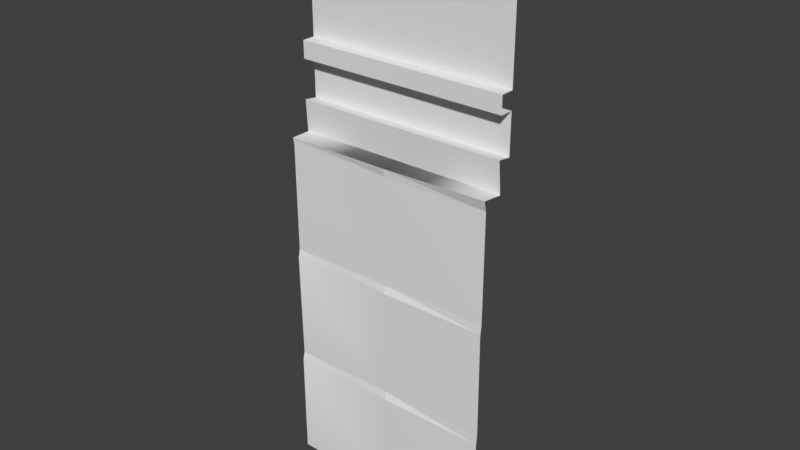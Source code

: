 # Source: Wall_Large1.blend  (saved by Blender 2.78.0; exported with 4.5.12 LTS)
import bpy
from mathutils import Matrix  # noqa: F401  (used for matrix-valued properties, if any)

bpy.ops.wm.read_factory_settings(use_empty=True)
scene = bpy.context.scene
scene.name = 'Scene'

# ---- collections
col_collection_1 = bpy.data.collections.new('Collection 1'); scene.collection.children.link(col_collection_1)

# ---- world
world_world = bpy.data.worlds.new('World'); scene.world = world_world
world_world.color = (0.05088, 0.05088, 0.05088)
world_world.use_sun_shadow = False
world_world.sun_shadow_jitter_overblur = 0.0
world_world.cycles.sampling_method = 'MANUAL'

# ---- meshes
me_scene_007 = bpy.data.meshes.new('Scene.007')
me_scene_007.from_pydata([(-196.8, 649.6, 2.445), (-196.8, 649.6, 39.57), (3.292, 649.6, 39.57), (203.4, 654.3, 40.86), (203.4, 649.6, 1.307), (3.292, 634.7, 37.1), (-196.8, 634.7, 37.1), (203.3, 435.2, 36.63), (-196.8, 1012.0, -18.85), (-110.3, 812.1, -18.85), (-128.0, 812.1, -18.85), (203.3, 812.1, -18.85), (89.79, 812.1, -18.85), (72.17, 812.1, -18.85), (3.222, 649.6, 1.307), (-196.8, 780.0, -18.85), (3.19, 705.0, -18.85), (-196.8, 705.0, -18.85), (3.19, 780.0, -18.85), (-196.8, 1043.0, -18.85), (-196.8, 1043.0, -43.34), (-196.8, 1062.0, -18.85), (-196.8, 1062.0, -43.34), (-196.8, 1042.0, 7.368), (-196.8, 1012.0, 2.445), (3.223, 1043.0, -18.85), (3.223, 1012.0, 2.445), (3.19, 1012.0, -18.85), (-196.8, 780.0, 5.342), (-196.8, 812.1, 5.342), (-196.8, 812.1, -18.85), (-196.8, 708.4, 5.578), (-152.7, 649.6, 2.445), (3.19, 812.1, -18.85), (-38.67, 1043.0, -43.34), (-97.8, 1043.0, -43.34), (-73.8, 1043.0, -43.34), (3.223, 1063.0, -46.33), (203.4, 709.2, 6.899), (203.3, 705.0, -18.85), (203.3, 780.0, -18.85), (3.292, 1043.0, -43.34), (3.292, 1062.0, -18.85), (3.292, 1042.0, 7.368), (203.4, 1063.0, -15.59), (203.4, 1043.0, -18.85), (203.4, 1012.0, 2.445), (203.3, 1012.0, -18.85), (203.4, 780.0, 6.518), (3.292, 780.0, 5.342), (3.292, 812.1, 5.342), (203.4, 812.1, 6.518), (3.292, 708.4, 5.578), (47.45, 649.6, 2.445), (203.4, 1043.0, 8.643), (161.5, 1043.0, -43.34), (102.3, 1043.0, -43.34), (126.3, 1043.0, -43.34), (203.4, 1063.0, -46.33), (203.3, 635.2, 36.63), (-196.8, 433.7, 35.9), (-196.8, 418.7, 39.46), (3.292, 433.7, 35.9), (3.292, 418.7, 39.46), (203.3, 419.2, 38.98), (-196.8, 216.1, 35.9), (3.292, 216.1, 35.9), (203.4, 220.7, 37.19), (-196.8, 201.1, 39.46), (3.292, 201.1, 39.46), (203.3, 201.6, 38.98), (-196.8, 1.605, 38.98), (203.3, 1.605, 38.98), (3.258, 1.605, 38.98)], [(53, 14), (32, 0)], [(2, 14, 0, 1), (1, 5, 2), (1, 6, 5), (3, 4, 14, 2), (2, 59, 3), (2, 5, 59), (7, 5, 62), (6, 62, 5), (7, 59, 5), (6, 60, 62), (8, 9, 33), (9, 8, 10), (10, 8, 30), (8, 33, 27), (27, 12, 11), (12, 27, 13), (13, 27, 33), (27, 11, 47), (14, 52, 31, 0), (15, 17, 16), (15, 16, 18), (21, 25, 42), (21, 19, 25), (8, 26, 24), (8, 27, 26), (49, 29, 28), (49, 50, 29), (52, 17, 31), (52, 16, 17), (6, 1, 0), (9, 50, 33), (50, 9, 10), (50, 10, 30), (50, 30, 29), (18, 28, 15), (18, 49, 28), (19, 43, 25), (19, 23, 43), (23, 26, 43), (23, 24, 26), (34, 20, 35), (34, 35, 36), (22, 42, 37), (22, 21, 42), (4, 38, 52, 14), (18, 16, 39), (18, 39, 40), (42, 45, 44), (42, 25, 45), (27, 46, 26), (27, 47, 46), (48, 50, 49), (48, 51, 50), (38, 16, 52), (38, 39, 16), (5, 2, 14), (12, 51, 11), (51, 12, 13), (51, 13, 33), (51, 33, 50), (40, 49, 18), (40, 48, 49), (25, 54, 45), (25, 43, 54), (43, 46, 54), (43, 26, 46), (55, 41, 56), (55, 56, 57), (37, 44, 58), (37, 42, 44), (60, 63, 62), (60, 61, 63), (62, 64, 7), (62, 63, 64), (67, 63, 66), (61, 66, 63), (67, 64, 63), (61, 65, 66), (65, 69, 66), (65, 68, 69), (66, 70, 67), (66, 69, 70), (72, 69, 73), (68, 73, 69), (72, 70, 69), (68, 71, 73)])
me_scene_007.polygons.foreach_set('use_smooth', [1, 1, 1, 1, 1, 1, 0, 1, 0, 1, 1, 1, 1, 1, 1, 1, 1, 1, 1, 1, 1, 1, 1, 1, 1, 1, 1, 1, 1, 1, 1, 1, 1, 1, 1, 1, 1, 1, 1, 1, 1, 1, 1, 1, 1, 1, 1, 1, 1, 1, 1, 1, 1, 1, 1, 1, 1, 1, 1, 1, 1, 1, 1, 1, 1, 1, 1, 1, 1, 1, 1, 1, 1, 1, 0, 1, 0, 1, 1, 1, 1, 1, 0, 1, 0, 1])
_k = set([(0, 1), (0, 6), (0, 14), (0, 31), (0, 32), (1, 2), (1, 5), (1, 6), (2, 3), (2, 5), (2, 59), (3, 59), (4, 14), (4, 38), (5, 14), (7, 62), (7, 64), (8, 24), (8, 27), (9, 10), (9, 33), (10, 30), (11, 12), (11, 51), (12, 13), (13, 33), (14, 52), (14, 53), (15, 18), (15, 28), (16, 17), (16, 39), (16, 52), (17, 31), (18, 40), (18, 49), (19, 21), (19, 23), (19, 25), (20, 35), (21, 22), (21, 42), (22, 37), (23, 24), (23, 43), (24, 26), (25, 42), (25, 43), (25, 45), (26, 27), (26, 43), (26, 46), (27, 47), (28, 29), (28, 49), (29, 30), (29, 50), (31, 52), (33, 50), (34, 35), (37, 42), (37, 58), (38, 39), (38, 52), (40, 48), (41, 56), (42, 44), (43, 54), (44, 45), (44, 58), (45, 54), (46, 47), (46, 54), (48, 49), (48, 51), (49, 50), (50, 51), (55, 56), (60, 61), (60, 62), (60, 63), (62, 63), (62, 64), (65, 66), (65, 68), (65, 69), (66, 67), (66, 69), (66, 70), (67, 70), (71, 73), (72, 73)])
me_scene_007.attributes.new('sharp_edge', 'BOOLEAN', 'EDGE').data.foreach_set('value', [ (min(e.vertices), max(e.vertices)) in _k for e in me_scene_007.edges])
_uv = me_scene_007.uv_layers.new(name='UVSet0')
_uv.uv.foreach_set('vector', [0.7899, 0.04367, 0.7774, 0.04366, 0.7774, 0.1162, 0.7899, 0.1162, 0.7899, 0.1162, 0.7954, 0.04367, 0.7899, 0.04367, 0.7899, 0.1162, 0.7954, 0.1162, 0.7954, 0.04367, 0.7899, 0.04367, 0.7774, 0.04366, 0.7774, 0.1162, 0.7899, 0.1162, 0.7899, 0.1162, 0.7954, 0.04367, 0.7899, 0.04367, 0.7899, 0.1162, 0.7954, 0.1162, 0.7954, 0.04367, 0.7492, 0.6262, 0.6255, 0.7496, 0.6255, 0.6262, 0.6259, 0.7496, 0.7497, 0.6262, 0.7498, 0.7496, 0.7492, 0.6262, 0.7492, 0.7499, 0.6255, 0.7496, 0.6259, 0.7496, 0.626, 0.6262, 0.7497, 0.6262, 0.6251, 0.7497, 0.6791, 0.6253, 0.7501, 0.6253, 0.6791, 0.6253, 0.6251, 0.7497, 0.6681, 0.6253, 0.6681, 0.6253, 0.6251, 0.7497, 0.6251, 0.6252, 0.6251, 0.7497, 0.7501, 0.6253, 0.7501, 0.7497, 0.6251, 0.7497, 0.6791, 0.6253, 0.7501, 0.6253, 0.6791, 0.6253, 0.6251, 0.7497, 0.6681, 0.6253, 0.6681, 0.6253, 0.6251, 0.7497, 0.6251, 0.6252, 0.6251, 0.7497, 0.7501, 0.6253, 0.7501, 0.7497, 0.7962, 0.002276, 0.7962, 0.02133, 0.8745, 0.02133, 0.8745, 0.002276, 0.9212, 0.05457, 0.9212, 0.02966, 0.9995, 0.02966, 0.9212, 0.05457, 0.9995, 0.02966, 0.9995, 0.05457, 0.8745, 0.08959, 0.7962, 0.09607, 0.7962, 0.08959, 0.8745, 0.08959, 0.8746, 0.09607, 0.7962, 0.09607, 0.8746, 0.1234, 0.7962, 0.115, 0.8746, 0.115, 0.8746, 0.1234, 0.7962, 0.1234, 0.7962, 0.115, 0.768, 0.1164, 0.7588, 0.04383, 0.768, 0.04383, 0.768, 0.1164, 0.7588, 0.1164, 0.7588, 0.04383, 0.7962, 0.02133, 0.8745, 0.02966, 0.8745, 0.02133, 0.7962, 0.02133, 0.7962, 0.02966, 0.8745, 0.02966, 0.7899, 0.03824, 0.7899, 0.04367, 0.7774, 0.04367, 0.751, 0.07519, 0.7588, 0.1164, 0.751, 0.1164, 0.7588, 0.1164, 0.751, 0.07519, 0.751, 0.0688, 0.7588, 0.1164, 0.751, 0.0688, 0.751, 0.04383, 0.7588, 0.1164, 0.751, 0.04383, 0.7588, 0.04383, 0.7757, 0.1164, 0.768, 0.04383, 0.7757, 0.04383, 0.7757, 0.1164, 0.768, 0.1164, 0.768, 0.04383, 0.8746, 0.09607, 0.7962, 0.1045, 0.7962, 0.09607, 0.8746, 0.09607, 0.8746, 0.1045, 0.7962, 0.1045, 0.8746, 0.1045, 0.7962, 0.115, 0.7962, 0.1045, 0.8746, 0.1045, 0.8746, 0.115, 0.7962, 0.115, 0.8126, 0.07353, 0.8745, 0.07353, 0.8358, 0.07353, 0.8126, 0.07353, 0.8358, 0.07353, 0.8264, 0.07353, 0.8745, 0.08001, 0.7962, 0.08959, 0.7962, 0.08001, 0.8745, 0.08001, 0.8745, 0.08959, 0.7962, 0.08959, 0.7962, 0.002276, 0.7962, 0.02133, 0.8745, 0.02133, 0.8745, 0.002276, 0.7961, 0.05457, 0.7961, 0.02966, 0.8744, 0.02966, 0.7961, 0.05457, 0.8744, 0.02966, 0.8744, 0.05457, 0.8745, 0.08959, 0.7962, 0.09607, 0.7962, 0.08959, 0.8745, 0.08959, 0.8746, 0.09607, 0.7962, 0.09607, 0.8746, 0.1234, 0.7962, 0.115, 0.8746, 0.115, 0.8746, 0.1234, 0.7962, 0.1234, 0.7962, 0.115, 0.768, 0.1164, 0.7588, 0.04383, 0.768, 0.04383, 0.768, 0.1164, 0.7588, 0.1164, 0.7588, 0.04383, 0.7962, 0.02133, 0.8745, 0.02966, 0.8745, 0.02133, 0.7962, 0.02133, 0.7962, 0.02966, 0.8745, 0.02966, 0.7899, 0.03824, 0.7899, 0.04367, 0.7774, 0.04367, 0.751, 0.07519, 0.7588, 0.1164, 0.751, 0.1164, 0.7588, 0.1164, 0.751, 0.07519, 0.751, 0.0688, 0.7588, 0.1164, 0.751, 0.0688, 0.751, 0.04383, 0.7588, 0.1164, 0.751, 0.04383, 0.7588, 0.04383, 0.7757, 0.1164, 0.768, 0.04383, 0.7757, 0.04383, 0.7757, 0.1164, 0.768, 0.1164, 0.768, 0.04383, 0.8746, 0.09607, 0.7962, 0.1045, 0.7962, 0.09607, 0.8746, 0.09607, 0.8746, 0.1045, 0.7962, 0.1045, 0.8746, 0.1045, 0.7962, 0.115, 0.7962, 0.1045, 0.8746, 0.1045, 0.8746, 0.115, 0.7962, 0.115, 0.8126, 0.07353, 0.8745, 0.07353, 0.8358, 0.07353, 0.8126, 0.07353, 0.8358, 0.07353, 0.8264, 0.07353, 0.8745, 0.08001, 0.7962, 0.08959, 0.7962, 0.08001, 0.8745, 0.08001, 0.8745, 0.08959, 0.7962, 0.08959, 0.7899, 0.1162, 0.7954, 0.04367, 0.7899, 0.04367, 0.7899, 0.1162, 0.7954, 0.1162, 0.7954, 0.04367, 0.7899, 0.1162, 0.7954, 0.04367, 0.7899, 0.04367, 0.7899, 0.1162, 0.7954, 0.1162, 0.7954, 0.04367, 0.7492, 0.6262, 0.6255, 0.7496, 0.6255, 0.6262, 0.6259, 0.7496, 0.7497, 0.6262, 0.7498, 0.7496, 0.7492, 0.6262, 0.7492, 0.7499, 0.6255, 0.7496, 0.6259, 0.7496, 0.626, 0.6262, 0.7497, 0.6262, 0.7899, 0.1162, 0.7954, 0.04367, 0.7899, 0.04367, 0.7899, 0.1162, 0.7954, 0.1162, 0.7954, 0.04367, 0.7899, 0.1162, 0.7954, 0.04367, 0.7899, 0.04367, 0.7899, 0.1162, 0.7954, 0.1162, 0.7954, 0.04367, 0.7492, 0.6262, 0.6255, 0.7496, 0.6255, 0.6262, 0.6259, 0.7496, 0.7497, 0.6262, 0.7498, 0.7496, 0.7492, 0.6262, 0.7492, 0.7499, 0.6255, 0.7496, 0.6259, 0.7496, 0.626, 0.6262, 0.7497, 0.6262])
me_scene_007.use_remesh_preserve_volume = False
me_scene_007.use_remesh_preserve_attributes = False
me_scene_007.use_mirror_vertex_groups = False
me_scene_007.update()
me_scene_007.normals_split_custom_set([tuple(v) for v in zip(*[iter([-0.0173, 0.9991, -0.03926, -0.0364, 0.9993, 0.002282, 0.01363, 0.9984, 0.05555, 0.01182, 0.998, -0.06184, -0.005807, -0.2326, 0.9726, -0.005371, -0.2326, 0.9726, -0.005407, -0.2326, 0.9726, 0.006899, -0.0712, 0.9974, 0.01295, 0.003687, 0.9999, -0.03634, 0.01511, 0.9992, 0.01178, 0.9983, -0.05782, -0.02583, 0.9975, -0.06566, -0.009297, 0.9997, -0.02282, 0.027, 0.9967, -0.07662, -0.006493, -0.2847, 0.9586, -0.006544, -0.2847, 0.9586, -0.006665, -0.2847, 0.9586, 0.009515, -0.07118, 0.9974, 0.009454, -0.07118, 0.9974, 0.009547, -0.07118, 0.9974, -0.003596, -0.00599, 1.0, -0.003596, -0.00599, 1.0, -0.003596, -0.00599, 1.0, 0.01295, 0.003687, 0.9999, 0.0, -0.00599, 1.0, -0.03634, 0.01511, 0.9992, 0.002377, -1.146e-07, 1.0, 0.002377, -1.146e-07, 1.0, 0.002377, -1.146e-07, 1.0, 0.01295, 0.003687, 0.9999, 0.0, -0.00599, 1.0, 0.0, -0.00599, 1.0, 2.61e-07, 1.474e-07, 1.0, 5.437e-07, 4.064e-07, 1.0, -3.789e-07, 1.996e-08, 1.0, 5.437e-07, 4.064e-07, 1.0, 2.61e-07, 1.474e-07, 1.0, 5.314e-07, 3.868e-07, 1.0, 5.314e-07, 3.868e-07, 1.0, 2.61e-07, 1.474e-07, 1.0, 4.966e-07, 4.006e-07, 1.0, 2.61e-07, 1.474e-07, 1.0, -3.789e-07, 1.996e-08, 1.0, -3.049e-08, -3.787e-08, 1.0, -3.049e-08, -3.787e-08, 1.0, 5.437e-07, 4.068e-07, 1.0, 2.687e-07, 1.544e-07, 1.0, 5.437e-07, 4.068e-07, 1.0, -3.049e-08, -3.787e-08, 1.0, -6.915e-08, 1.84e-07, 1.0, -6.915e-08, 1.84e-07, 1.0, -3.049e-08, -3.787e-08, 1.0, -3.789e-07, 1.996e-08, 1.0, -3.049e-08, -3.787e-08, 1.0, 2.687e-07, 1.544e-07, 1.0, 0.0, -1.145e-07, 1.0, 0.003028, -0.06229, 0.9981, 0.003154, -0.06187, 0.9981, 0.002676, -0.06348, 0.998, 0.001801, -0.06331, 0.998, 9.702e-07, 9.732e-08, 1.0, 1.103e-06, 4.574e-07, 1.0, 3.268e-07, -9.381e-07, 1.0, 9.702e-07, 9.732e-08, 1.0, 3.268e-07, -9.381e-07, 1.0, 2.602e-07, -1.118e-06, 1.0, -0.007021, -0.07188, 0.9974, 0.006832, 0.0684, 0.9976, 0.007914, 0.07785, 0.9969, -0.007021, -0.07188, 0.9974, -0.007984, -0.08178, 0.9966, 0.006832, 0.0684, 0.9976, -1.427e-12, -1.0, 5.965e-07, -1.034e-13, -1.0, 8.248e-06, -1.53e-12, -1.0, 0.0, -1.427e-12, -1.0, 5.965e-07, 0.0, -1.0, 8.846e-06, -1.034e-13, -1.0, 8.248e-06, 0.0, -4.749e-07, 1.0, 0.0, -4.749e-07, 1.0, 0.0, -4.749e-07, 1.0, 0.0, -4.749e-07, 1.0, 0.0, -4.749e-07, 1.0, 0.0, -4.749e-07, 1.0, -0.001626, 0.9921, -0.1254, 0.001668, 0.9886, -0.1506, 0.001994, 0.9882, -0.1531, -0.001626, 0.9921, -0.1254, -0.001939, 0.9924, -0.1229, 0.001668, 0.9886, -0.1506, -1.0, -0.001364, -0.0005897, -1.0, 0.0, 0.0, -1.0, -0.001364, -0.0005897, -2.219e-12, 1.0, 3.765e-06, -3.505e-08, 1.0, -7.211e-06, -2.713e-12, 1.0, -7.622e-06, -3.505e-08, 1.0, -7.211e-06, -2.219e-12, 1.0, 3.765e-06, -8.352e-07, 1.0, -8.573e-06, -3.505e-08, 1.0, -7.211e-06, -8.352e-07, 1.0, -8.573e-06, -6.783e-08, 1.0, -4.552e-06, -3.505e-08, 1.0, -7.211e-06, -6.783e-08, 1.0, -4.552e-06, 0.0, 1.0, -4.151e-06, 6.994e-08, -1.0, 5.626e-07, 8.453e-07, -1.0, 6.799e-06, 9.155e-07, -1.0, 7.364e-06, 6.994e-08, -1.0, 5.626e-07, 0.0, -1.0, 0.0, 8.453e-07, -1.0, 6.799e-06, 0.001155, 1.0, 0.008542, -0.001054, 0.9997, 0.02493, -0.001302, 0.9996, 0.02659, 0.001155, 1.0, 0.008542, 0.001384, 1.0, 0.006832, -0.001054, 0.9997, 0.02493, -0.002343, -0.176, 0.9844, 0.002313, -0.1462, 0.9893, 0.00289, -0.1426, 0.9898, -0.002343, -0.176, 0.9844, -0.002905, -0.1797, 0.9837, 0.002313, -0.1462, 0.9893, 0.0, 0.0, -1.0, 0.0, 0.0, -1.0, 4.788e-05, -1.0, -0.009252, 4.767e-05, 1.0, 0.009252, -4.796e-05, 1.0, 0.009252, 4.788e-05, 1.0, 0.009252, -0.0002768, 1.0, 0.002256, -0.002962, 0.9997, 0.0242, -0.003211, 0.9997, 0.02624, -0.0002768, 1.0, 0.002256, 0.0, 1.0, -6.377e-06, -0.002962, 0.9997, 0.0242, -0.002928, -0.08247, 0.9966, -0.002804, -0.08205, 0.9966, -0.003278, -0.08365, 0.9965, -0.004154, -0.08349, 0.9965, 2.602e-07, -1.118e-06, 1.0, 3.268e-07, -9.381e-07, 1.0, 0.0, -1.118e-06, 1.0, 2.602e-07, -1.118e-06, 1.0, 0.0, -1.118e-06, 1.0, 0.0, -1.118e-06, 1.0, -0.008229, -0.08174, 0.9966, -0.007978, -0.08179, 0.9966, -0.007977, -0.08179, 0.9966, -0.008229, -0.08174, 0.9966, -0.008087, -0.08177, 0.9966, -0.007978, -0.08179, 0.9966, 0.0, -1.0, 6.939e-06, 0.0, -1.0, 1.901e-06, 0.0, -1.0, 7.333e-06, 0.0, -1.0, 6.939e-06, 0.0, -1.0, 1.507e-06, 0.0, -1.0, 1.901e-06, -0.005878, -4.821e-08, 1.0, -0.005878, -4.275e-07, 1.0, -0.005878, -4.757e-07, 1.0, -0.005878, -4.821e-08, 1.0, -0.005878, 0.0, 1.0, -0.005878, -4.275e-07, 1.0, -0.00195, 0.989, -0.1477, -0.001271, 0.9883, -0.1526, -0.001257, 0.9882, -0.1531, -0.00195, 0.989, -0.1477, -0.001978, 0.9891, -0.1471, -0.001271, 0.9883, -0.1526, -1.0, -0.00167, 0.001247, -1.0, -0.0003013, 0.001826, -1.0, -0.00167, 0.001248, -5.294e-12, 1.0, 3.064e-06, -6.806e-08, 1.0, -1.284e-05, -6.467e-12, 1.0, -1.427e-05, -6.806e-08, 1.0, -1.284e-05, -5.294e-12, 1.0, 3.064e-06, 1.093e-11, 1.0, -3.928e-06, -6.806e-08, 1.0, -1.284e-05, 1.093e-11, 1.0, -3.928e-06, -8.143e-07, 1.0, -5.288e-06, -6.806e-08, 1.0, -1.284e-05, -8.143e-07, 1.0, -5.288e-06, -8.856e-07, 1.0, -5.36e-06, 5.373e-07, -1.0, -1.522e-07, 4.645e-08, -1.0, -1.83e-06, 0.0, -1.0, -1.989e-06, 5.373e-07, -1.0, -1.522e-07, 5.819e-07, -1.0, 0.0, 4.645e-08, -1.0, -1.83e-06, -0.001328, 1.0, 0.00682, -0.001323, 1.0, 0.006823, -0.001325, 1.0, 0.006835, -0.001328, 1.0, 0.00682, -0.001348, 1.0, 0.006835, -0.001323, 1.0, 0.006823, -0.002935, -0.1796, 0.9837, -0.002904, -0.1797, 0.9837, -0.002904, -0.1797, 0.9837, -0.002935, -0.1796, 0.9837, -0.00292, -0.1797, 0.9837, -0.002904, -0.1797, 0.9837, 0.0, 0.0, -1.0, 0.0, 0.0, -1.0, 4.788e-05, -1.0, -0.009252, 4.767e-05, 1.0, 0.009252, -4.796e-05, 1.0, 0.009252, 4.788e-05, 1.0, 0.009252, -0.003641, 0.9997, 0.02369, -0.0003531, 1.0, 0.002288, 0.0, 1.0, -1.016e-05, -0.003641, 0.9997, 0.02369, -0.004032, 0.9996, 0.02624, -0.0003531, 1.0, 0.002288, -0.005864, 0.1614, 0.9869, -0.005422, 0.1613, 0.9869, -0.005407, 0.1613, 0.9869, 0.006965, 0.3198, 0.9475, 0.01413, 0.2029, 0.9791, -0.03672, 0.02261, 0.9991, -0.01028, 0.0748, 0.9971, -0.009979, 0.07478, 0.9972, -0.01009, 0.07479, 0.9971, 0.008509, 0.3198, 0.9474, 0.008434, 0.3198, 0.9474, 0.008521, 0.3198, 0.9474, -0.006021, -0.01756, 0.9998, -0.006021, -0.01756, 0.9998, -0.006021, -0.01756, 0.9998, 0.01413, 0.2029, 0.9791, 0.0, -0.01756, 0.9998, -0.03672, 0.02261, 0.9991, 0.0024, -0.009052, 1.0, 0.0024, -0.009052, 1.0, 0.0024, -0.009052, 1.0, 0.01413, 0.2029, 0.9791, 0.0, -0.01756, 0.9998, 0.0, -0.01756, 0.9998, -0.005864, 0.1614, 0.9869, -0.005422, 0.1613, 0.9869, -0.005407, 0.1613, 0.9869, 0.006965, 0.3198, 0.9475, 0.01407, 0.21, 0.9776, -0.0367, 0.03708, 0.9986, -0.01384, 0.02227, 0.9997, -0.01387, 0.02227, 0.9997, -0.01401, 0.02229, 0.9997, 0.008509, 0.3198, 0.9474, 0.008434, 0.3198, 0.9474, 0.008521, 0.3198, 0.9474, 2.447e-07, -0.002383, 1.0, 2.447e-07, -0.002383, 1.0, 2.447e-07, -0.002383, 1.0, 0.01407, 0.21, 0.9776, 1.221e-07, -0.002383, 1.0, -0.0367, 0.03708, 0.9986, 0.002377, -1.146e-07, 1.0, 0.002377, -1.146e-07, 1.0, 0.002377, -1.146e-07, 1.0, 0.01407, 0.21, 0.9776, 2.447e-07, -0.002383, 1.0, 1.221e-07, -0.002383, 1.0])] * 3)])

# ---- objects
ob_mobile_wall_02_002 = bpy.data.objects.new('mobile_wall_02.002', me_scene_007)

# ---- transforms, parenting, visibility, modifiers, constraints
ob_mobile_wall_02_002.location = (0.0, 0.0, 0.0)
ob_mobile_wall_02_002.rotation_euler = (1.571, -0.0, 0.0)
ob_mobile_wall_02_002.scale = (0.01, 0.01, 0.01)
ob_mobile_wall_02_002.color = (0.8, 0.8, 0.8, 1.0)
ob_mobile_wall_02_002.lineart.crease_threshold = 0.0

# ---- collection membership
col_collection_1.objects.link(ob_mobile_wall_02_002)

# ---- scene / render settings (as saved in the file)
scene.frame_start = 1; scene.frame_end = 250; scene.frame_set(0)
scene.render.engine = 'BLENDER_EEVEE_NEXT'
scene.render.resolution_percentage = 50
scene.render.fps = 25
scene.render.dither_intensity = 0.0
scene.cycles.use_denoising = False
scene.cycles.samples = 128
scene.cycles.sampling_pattern = 'TABULATED_SOBOL'
scene.cycles.light_sampling_threshold = 0.0
scene.cycles.use_adaptive_sampling = False
scene.cycles.use_light_tree = False
scene.cycles.blur_glossy = 0.0
scene.cycles.sample_clamp_indirect = 0.0
scene.view_settings.view_transform = 'Standard'
bpy.context.view_layer.update()

# ---- added for rendering (the .blend has no active camera and no usable light): camera, sun
cam_auto = bpy.data.cameras.new('AutoCamera')
cam_auto.lens = 50.0
cam_auto.sensor_width = 36.0
cam_auto.clip_end = 1000.0
ob_auto_camera = bpy.data.objects.new('AutoCamera', cam_auto)
scene.collection.objects.link(ob_auto_camera)
ob_auto_camera.location = (10.5586, -12.6039, 13.7438)
ob_auto_camera.rotation_euler = (1.09748, -7.21219e-08, 0.694738)
scene.camera = ob_auto_camera
light_auto_sun = bpy.data.lights.new('AutoSun', 'SUN')
light_auto_sun.energy = 3.0
light_auto_sun.angle = 0.0523599
ob_auto_sun = bpy.data.objects.new('AutoSun', light_auto_sun)
scene.collection.objects.link(ob_auto_sun)
ob_auto_sun.rotation_euler = (0.872665, 0.174533, 0.523599)
bpy.context.view_layer.update()
